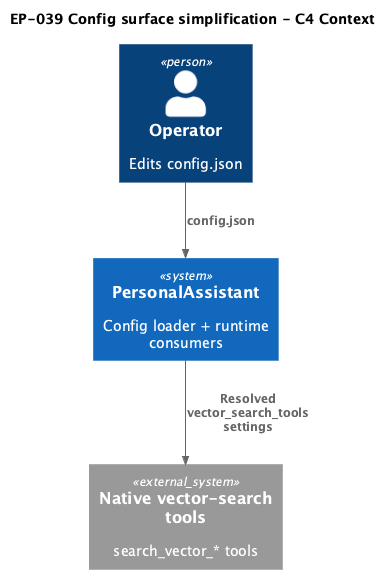

The diagram above was rendered by PlantUML. Its source (embedded in the PNG):
@startuml c4-context
!include https://raw.githubusercontent.com/plantuml-stdlib/C4-PlantUML/master/C4_Context.puml

title EP-039 Config surface simplification - C4 Context

Person(operator, "Operator", "Edits config.json")
System(pa, "PersonalAssistant", "Config loader + runtime consumers")
System_Ext(tools, "Native vector-search tools", "search_vector_* tools")

Rel(operator, pa, "config.json")
Rel(pa, tools, "Resolved vector_search_tools settings")

@enduml